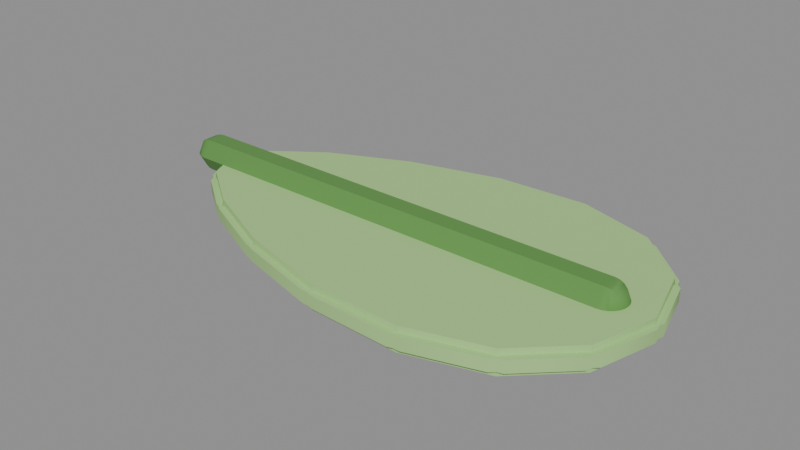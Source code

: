 # Source: wind_leaf.blend  (saved by Blender 4.5.92; exported with 4.5.12 LTS)
import bpy
from mathutils import Matrix  # noqa: F401  (used for matrix-valued properties, if any)

bpy.ops.wm.read_factory_settings(use_empty=True)
scene = bpy.context.scene
scene.name = 'Scene'

# ---- materials (node trees are filled in below, after node groups)
mat_leaf = bpy.data.materials.new('Leaf')
mat_vein = bpy.data.materials.new('Vein')

# ---- material node trees
mat_leaf.use_nodes = True; mat_leaf.node_tree.nodes.clear()
_N = mat_leaf.node_tree.nodes; _L = mat_leaf.node_tree.links
n0 = _N.new('ShaderNodeBsdfPrincipled'); n0.name = 'Principled BSDF'; n0.location = (-200, 100)
n0.inputs[0].default_value = (0.3916, 0.6584, 0.2423, 1.0)
n0.inputs[2].default_value = 0.8
n1 = _N.new('ShaderNodeOutputMaterial'); n1.name = 'Material Output'; n1.location = (200, 100)
_L.new(n0.outputs[0], n1.inputs[0])
n1.is_active_output = True
mat_vein.use_nodes = True; mat_vein.node_tree.nodes.clear()
_N = mat_vein.node_tree.nodes; _L = mat_vein.node_tree.links
n0 = _N.new('ShaderNodeBsdfPrincipled'); n0.name = 'Principled BSDF'; n0.location = (-200, 100)
n0.inputs[0].default_value = (0.1095, 0.2831, 0.06301, 1.0)
n0.inputs[2].default_value = 0.8
n1 = _N.new('ShaderNodeOutputMaterial'); n1.name = 'Material Output'; n1.location = (200, 100)
_L.new(n0.outputs[0], n1.inputs[0])
n1.is_active_output = True

# ---- meshes
me_windleaf = bpy.data.meshes.new('WindLeaf')
me_windleaf.from_pydata([(-0.084, 0.006, 0.004), (-0.08555, 0.002898, -0.001019), (-0.08555, -0.002898, -0.001019), (-0.08555, -0.005796, 0.004), (-0.08555, -0.002898, 0.009019), (-0.08555, 0.002898, 0.009019), (-0.08555, 0.005796, 0.004), (-0.087, 0.002598, -0.0005), (-0.087, -0.002598, -0.0005), (-0.087, -0.005196, 0.004), (-0.087, -0.002598, 0.0085), (-0.087, 0.002598, 0.0085), (-0.087, 0.005196, 0.004), (-0.08824, 0.002121, 0.0003258), (-0.08824, -0.002121, 0.0003258), (-0.08824, -0.004243, 0.004), (-0.08824, -0.002121, 0.007674), (-0.08824, 0.002121, 0.007674), (-0.08824, 0.004243, 0.004), (-0.0892, 0.0015, 0.001402), (-0.0892, -0.0015, 0.001402), (-0.0892, -0.003, 0.004), (-0.0892, -0.0015, 0.006598), (-0.0892, 0.0015, 0.006598), (-0.0892, 0.003, 0.004), (-0.0898, 0.0007765, 0.002655), (-0.0898, -0.0007765, 0.002655), (-0.0898, -0.001553, 0.004), (-0.0898, -0.0007765, 0.005345), (-0.0898, 0.0007765, 0.005345), (-0.0898, 0.001553, 0.004), (-0.09, 0.0, 0.004), (0.07947, -0.001927, -0.002), (0.07792, -5.821e-11, -0.004), (0.07947, 0.001927, -0.002), (0.07773, -0.0006969, -0.002), (0.07816, 1.208e-10, -0.001897), (0.07773, 0.0006969, -0.002), (0.07893, 8.149e-10, -0.002), (0.07444, 0.02007, -0.002), (0.07213, 0.02093, -0.004), (0.07246, 0.02338, -0.002), (0.07232, 0.02023, -0.002), (0.07234, 0.02105, -0.001897), (0.07161, 0.02143, -0.002), (0.073, 0.02145, -0.002), (0.05801, 0.03719, -0.002), (0.05553, 0.03679, -0.004), (0.05465, 0.03914, -0.002), (0.05608, 0.03627, -0.002), (0.05568, 0.03705, -0.001897), (0.05481, 0.03701, -0.002), (0.0561, 0.03776, -0.002), (0.03253, 0.04577, -0.002), (0.03036, 0.04433, -0.004), (0.02862, 0.04626, -0.002), (0.03116, 0.0441, -0.002), (0.03042, 0.04474, -0.001897), (0.02953, 0.0443, -0.002), (0.03053, 0.04569, -0.002), (0.001998, 0.04509, -0.002), (0.0003063, 0.04301, -0.004), (-0.001932, 0.04448, -0.002), (0.001196, 0.04305, -0.002), (0.0002268, 0.04353, -0.001897), (-0.0005542, 0.04278, -0.002), (6.614e-05, 0.04457, -0.002), (-0.02868, 0.03732, -0.002), (-0.02994, 0.03491, -0.004), (-0.03244, 0.03598, -0.002), (-0.02905, 0.03515, -0.002), (-0.03013, 0.03545, -0.001897), (-0.03078, 0.03453, -0.002), (-0.03051, 0.0365, -0.002), (-0.05475, 0.02589, -0.002), (-0.05556, 0.02333, -0.004), (-0.05819, 0.02389, -0.002), (-0.05474, 0.0237, -0.002), (-0.05583, 0.02379, -0.001897), (-0.05628, 0.0228, -0.002), (-0.05636, 0.02472, -0.002), (-0.07229, 0.01362, -0.002), (-0.07233, 0.01112, -0.004), (-0.07479, 0.01065, -0.002), (-0.07172, 0.01157, -0.002), (-0.07255, 0.0113, -0.001897), (-0.07266, 0.01045, -0.002), (-0.07317, 0.01183, -0.002), (-0.07912, 0.001797, -0.002), (-0.07777, -5.821e-11, -0.004), (-0.07912, -0.001797, -0.002), (-0.07801, -1.746e-10, -0.002), (-0.07479, -0.01065, -0.002), (-0.07233, -0.01112, -0.004), (-0.07229, -0.01362, -0.002), (-0.07266, -0.01045, -0.002), (-0.07255, -0.0113, -0.001897), (-0.07172, -0.01157, -0.002), (-0.07317, -0.01183, -0.002), (-0.05819, -0.02389, -0.002), (-0.05556, -0.02333, -0.004), (-0.05475, -0.02589, -0.002), (-0.05628, -0.0228, -0.002), (-0.05583, -0.02379, -0.001897), (-0.05474, -0.0237, -0.002), (-0.05636, -0.02472, -0.002), (-0.03244, -0.03598, -0.002), (-0.02994, -0.03491, -0.004), (-0.02868, -0.03732, -0.002), (-0.03078, -0.03453, -0.002), (-0.03013, -0.03545, -0.001897), (-0.02905, -0.03515, -0.002), (-0.03051, -0.0365, -0.002), (-0.001932, -0.04448, -0.002), (0.0003063, -0.04301, -0.004), (0.001998, -0.04509, -0.002), (-0.0005542, -0.04278, -0.002), (0.0002268, -0.04353, -0.001897), (0.001196, -0.04305, -0.002), (6.614e-05, -0.04457, -0.002), (0.02862, -0.04626, -0.002), (0.03036, -0.04433, -0.004), (0.03253, -0.04577, -0.002), (0.02953, -0.0443, -0.002), (0.03042, -0.04474, -0.001897), (0.03116, -0.0441, -0.002), (0.03053, -0.04569, -0.002), (0.05465, -0.03914, -0.002), (0.05553, -0.03679, -0.004), (0.05801, -0.03719, -0.002), (0.05481, -0.03701, -0.002), (0.05568, -0.03705, -0.001897), (0.05608, -0.03627, -0.002), (0.0561, -0.03776, -0.002), (0.07444, -0.02007, -0.002), (0.07246, -0.02338, -0.002), (0.07213, -0.02093, -0.004), (0.073, -0.02145, -0.002), (0.07234, -0.02105, -0.001897), (0.07161, -0.02143, -0.002), (0.07232, -0.02023, -0.002), (0.07947, 0.001927, 0.002), (0.07792, 5.821e-11, 0.004), (0.07947, -0.001927, 0.002), (0.07773, 0.0006969, 0.002), (0.07816, -7.653e-10, 0.001897), (0.07773, -0.0006969, 0.002), (0.07893, -8.149e-10, 0.002), (0.07444, 0.02007, 0.002), (0.07246, 0.02338, 0.002), (0.07213, 0.02093, 0.004), (0.073, 0.02145, 0.002), (0.07234, 0.02105, 0.001897), (0.07161, 0.02143, 0.002), (0.07232, 0.02023, 0.002), (0.05801, 0.03719, 0.002), (0.05465, 0.03914, 0.002), (0.05553, 0.03679, 0.004), (0.0561, 0.03776, 0.002), (0.05568, 0.03705, 0.001897), (0.05481, 0.03701, 0.002), (0.05608, 0.03627, 0.002), (0.03253, 0.04577, 0.002), (0.02862, 0.04626, 0.002), (0.03036, 0.04433, 0.004), (0.03053, 0.04569, 0.002), (0.03042, 0.04474, 0.001897), (0.02953, 0.0443, 0.002), (0.03116, 0.0441, 0.002), (0.001998, 0.04509, 0.002), (-0.001932, 0.04448, 0.002), (0.0003063, 0.04301, 0.004), (6.614e-05, 0.04457, 0.002), (0.0002268, 0.04353, 0.001897), (-0.0005542, 0.04278, 0.002), (0.001196, 0.04305, 0.002), (-0.02868, 0.03732, 0.002), (-0.03244, 0.03598, 0.002), (-0.02994, 0.03491, 0.004), (-0.03051, 0.0365, 0.002), (-0.03013, 0.03545, 0.001897), (-0.03078, 0.03453, 0.002), (-0.02905, 0.03515, 0.002), (-0.05475, 0.02589, 0.002), (-0.05819, 0.02389, 0.002), (-0.05556, 0.02333, 0.004), (-0.05636, 0.02472, 0.002), (-0.05583, 0.02379, 0.001897), (-0.05628, 0.0228, 0.002), (-0.05474, 0.0237, 0.002), (-0.07229, 0.01362, 0.002), (-0.07479, 0.01065, 0.002), (-0.07233, 0.01112, 0.004), (-0.07317, 0.01183, 0.002), (-0.07255, 0.0113, 0.001897), (-0.07266, 0.01045, 0.002), (-0.07172, 0.01157, 0.002), (-0.07912, 0.001797, 0.002), (-0.07912, -0.001797, 0.002), (-0.07777, 5.821e-11, 0.004), (-0.07801, 1.455e-10, 0.002), (-0.07479, -0.01065, 0.002), (-0.07229, -0.01362, 0.002), (-0.07233, -0.01112, 0.004), (-0.07317, -0.01183, 0.002), (-0.07255, -0.0113, 0.001897), (-0.07172, -0.01157, 0.002), (-0.07266, -0.01045, 0.002), (-0.05819, -0.02389, 0.002), (-0.05475, -0.02589, 0.002), (-0.05556, -0.02333, 0.004), (-0.05636, -0.02472, 0.002), (-0.05583, -0.02379, 0.001897), (-0.05474, -0.0237, 0.002), (-0.05628, -0.0228, 0.002), (-0.03244, -0.03598, 0.002), (-0.02868, -0.03732, 0.002), (-0.02994, -0.03491, 0.004), (-0.03051, -0.0365, 0.002), (-0.03013, -0.03545, 0.001897), (-0.02905, -0.03515, 0.002), (-0.03078, -0.03453, 0.002), (-0.001932, -0.04448, 0.002), (0.001998, -0.04509, 0.002), (0.0003063, -0.04301, 0.004), (6.614e-05, -0.04457, 0.002), (0.0002268, -0.04353, 0.001897), (0.001196, -0.04305, 0.002), (-0.0005542, -0.04278, 0.002), (0.02862, -0.04626, 0.002), (0.03253, -0.04577, 0.002), (0.03036, -0.04433, 0.004), (0.03053, -0.04569, 0.002), (0.03042, -0.04474, 0.001897), (0.03116, -0.0441, 0.002), (0.02953, -0.0443, 0.002), (0.05465, -0.03914, 0.002), (0.05801, -0.03719, 0.002), (0.05553, -0.03679, 0.004), (0.0561, -0.03776, 0.002), (0.05568, -0.03705, 0.001897), (0.05608, -0.03627, 0.002), (0.05481, -0.03701, 0.002), (0.07246, -0.02338, 0.002), (0.07444, -0.02007, 0.002), (0.07213, -0.02093, 0.004), (0.073, -0.02145, 0.002), (0.07234, -0.02105, 0.001897), (0.07232, -0.02023, 0.002), (0.07161, -0.02143, 0.002), (-0.084, 0.003, 0.009196), (-0.084, -0.003, 0.009196), (-0.084, -0.006, 0.004), (-0.084, -0.003, -0.001196), (-0.084, 0.003, -0.001196), (0.064, 0.006, 0.004), (0.064, 0.003, 0.009196), (0.064, -0.003, 0.009196), (0.064, -0.006, 0.004), (0.064, -0.003, -0.001196), (0.064, 0.003, -0.001196), (0.06555, 0.005796, 0.004), (0.06555, 0.002898, 0.009019), (0.06555, -0.002898, 0.009019), (0.06555, -0.005796, 0.004), (0.06555, -0.002898, -0.001019), (0.06555, 0.002898, -0.001019), (0.067, 0.005196, 0.004), (0.067, 0.002598, 0.0085), (0.067, -0.002598, 0.0085), (0.067, -0.005196, 0.004), (0.067, -0.002598, -0.0005), (0.067, 0.002598, -0.0005), (0.06824, 0.004243, 0.004), (0.06824, 0.002121, 0.007674), (0.06824, -0.002121, 0.007674), (0.06824, -0.004243, 0.004), (0.06824, -0.002121, 0.0003258), (0.06824, 0.002121, 0.0003258), (0.0692, 0.003, 0.004), (0.0692, 0.0015, 0.006598), (0.0692, -0.0015, 0.006598), (0.0692, -0.003, 0.004), (0.0692, -0.0015, 0.001402), (0.0692, 0.0015, 0.001402), (0.0698, 0.001553, 0.004), (0.0698, 0.0007765, 0.005345), (0.0698, -0.0007765, 0.005345), (0.0698, -0.001553, 0.004), (0.0698, -0.0007765, 0.002655), (0.0698, 0.0007765, 0.002655), (0.07, 0.0, 0.004)], [], [(31, 28, 29), (31, 29, 30), (19, 24, 18, 13), (20, 19, 13, 14), (21, 20, 14, 15), (22, 21, 15, 16), (23, 22, 16, 17), (24, 23, 17, 18), (25, 30, 24, 19), (26, 25, 19, 20), (27, 26, 20, 21), (28, 27, 21, 22), (29, 28, 22, 23), (30, 29, 23, 24), (31, 30, 25), (31, 25, 26), (31, 26, 27), (31, 27, 28), (32, 35, 36, 38), (33, 37, 36, 35), (34, 38, 36, 37), (39, 42, 43, 45), (40, 44, 43, 42), (41, 45, 43, 44), (46, 49, 50, 52), (47, 51, 50, 49), (48, 52, 50, 51), (53, 56, 57, 59), (54, 58, 57, 56), (55, 59, 57, 58), (60, 63, 64, 66), (61, 65, 64, 63), (62, 66, 64, 65), (67, 70, 71, 73), (68, 72, 71, 70), (69, 73, 71, 72), (74, 77, 78, 80), (75, 79, 78, 77), (76, 80, 78, 79), (81, 84, 85, 87), (82, 86, 85, 84), (83, 87, 85, 86), (92, 95, 96, 98), (93, 97, 96, 95), (94, 98, 96, 97), (99, 102, 103, 105), (100, 104, 103, 102), (101, 105, 103, 104), (106, 109, 110, 112), (107, 111, 110, 109), (108, 112, 110, 111), (113, 116, 117, 119), (114, 118, 117, 116), (115, 119, 117, 118), (120, 123, 124, 126), (121, 125, 124, 123), (122, 126, 124, 125), (127, 130, 131, 133), (128, 132, 131, 130), (129, 133, 131, 132), (134, 137, 138, 140), (135, 139, 138, 137), (136, 140, 138, 139), (141, 144, 145, 147), (142, 146, 145, 144), (143, 147, 145, 146), (148, 151, 152, 154), (149, 153, 152, 151), (150, 154, 152, 153), (155, 158, 159, 161), (156, 160, 159, 158), (157, 161, 159, 160), (162, 165, 166, 168), (163, 167, 166, 165), (164, 168, 166, 167), (169, 172, 173, 175), (170, 174, 173, 172), (171, 175, 173, 174), (176, 179, 180, 182), (177, 181, 180, 179), (178, 182, 180, 181), (183, 186, 187, 189), (184, 188, 187, 186), (185, 189, 187, 188), (190, 193, 194, 196), (191, 195, 194, 193), (192, 196, 194, 195), (201, 204, 205, 207), (202, 206, 205, 204), (203, 207, 205, 206), (208, 211, 212, 214), (209, 213, 212, 211), (210, 214, 212, 213), (215, 218, 219, 221), (216, 220, 219, 218), (217, 221, 219, 220), (222, 225, 226, 228), (223, 227, 226, 225), (224, 228, 226, 227), (229, 232, 233, 235), (230, 234, 233, 232), (231, 235, 233, 234), (236, 239, 240, 242), (237, 241, 240, 239), (238, 242, 240, 241), (243, 246, 247, 249), (244, 248, 247, 246), (245, 249, 247, 248), (136, 33, 35, 140), (140, 35, 32, 134), (33, 40, 42, 37), (37, 42, 39, 34), (40, 47, 49, 44), (44, 49, 46, 41), (47, 54, 56, 51), (51, 56, 53, 48), (54, 61, 63, 58), (58, 63, 60, 55), (61, 68, 70, 65), (65, 70, 67, 62), (68, 75, 77, 72), (72, 77, 74, 69), (75, 82, 84, 79), (79, 84, 81, 76), (82, 89, 91, 86), (86, 91, 88, 83), (89, 93, 95, 91), (91, 95, 92, 90), (93, 100, 102, 97), (97, 102, 99, 94), (100, 107, 109, 104), (104, 109, 106, 101), (107, 114, 116, 111), (111, 116, 113, 108), (114, 121, 123, 118), (118, 123, 120, 115), (121, 128, 130, 125), (125, 130, 127, 122), (128, 136, 139, 132), (132, 139, 135, 129), (141, 148, 154, 144), (144, 154, 150, 142), (149, 155, 161, 153), (153, 161, 157, 150), (156, 162, 168, 160), (160, 168, 164, 157), (163, 169, 175, 167), (167, 175, 171, 164), (170, 176, 182, 174), (174, 182, 178, 171), (177, 183, 189, 181), (181, 189, 185, 178), (184, 190, 196, 188), (188, 196, 192, 185), (191, 197, 200, 195), (195, 200, 199, 192), (198, 201, 207, 200), (200, 207, 203, 199), (202, 208, 214, 206), (206, 214, 210, 203), (209, 215, 221, 213), (213, 221, 217, 210), (216, 222, 228, 220), (220, 228, 224, 217), (223, 229, 235, 227), (227, 235, 231, 224), (230, 236, 242, 234), (234, 242, 238, 231), (237, 243, 249, 241), (241, 249, 245, 238), (244, 143, 146, 248), (248, 146, 142, 245), (76, 184, 186, 80), (80, 186, 183, 74), (176, 67, 73, 179), (179, 73, 69, 177), (129, 237, 239, 133), (133, 239, 236, 127), (229, 120, 126, 232), (232, 126, 122, 230), (83, 191, 193, 87), (87, 193, 190, 81), (34, 141, 147, 38), (38, 147, 143, 32), (243, 135, 137, 246), (246, 137, 134, 244), (90, 198, 200, 91), (91, 200, 197, 88), (41, 149, 151, 45), (45, 151, 148, 39), (94, 202, 204, 98), (98, 204, 201, 92), (48, 156, 158, 52), (52, 158, 155, 46), (101, 209, 211, 105), (105, 211, 208, 99), (55, 163, 165, 59), (59, 165, 162, 53), (108, 216, 218, 112), (112, 218, 215, 106), (62, 170, 172, 66), (66, 172, 169, 60), (115, 223, 225, 119), (119, 225, 222, 113), (134, 32, 143, 244), (33, 136, 128, 121, 114, 107, 100, 93, 89, 82, 75, 68, 61, 54, 47, 40), (34, 39, 148, 141), (41, 46, 155, 149), (48, 53, 162, 156), (55, 60, 169, 163), (62, 67, 176, 170), (69, 74, 183, 177), (76, 81, 190, 184), (83, 88, 197, 191), (90, 92, 201, 198), (94, 99, 208, 202), (101, 106, 215, 209), (108, 113, 222, 216), (115, 120, 229, 223), (122, 127, 236, 230), (129, 135, 243, 237), (142, 150, 157, 164, 171, 178, 185, 192, 199, 203, 210, 217, 224, 231, 238, 245), (18, 17, 11, 12), (17, 16, 10, 11), (16, 15, 9, 10), (15, 14, 8, 9), (14, 13, 7, 8), (13, 18, 12, 7), (12, 11, 5, 6), (11, 10, 4, 5), (10, 9, 3, 4), (9, 8, 2, 3), (8, 7, 1, 2), (7, 12, 6, 1), (6, 5, 250, 0), (5, 4, 251, 250), (4, 3, 252, 251), (3, 2, 253, 252), (2, 1, 254, 253), (1, 6, 0, 254), (0, 250, 256, 255), (250, 251, 257, 256), (251, 252, 258, 257), (252, 253, 259, 258), (253, 254, 260, 259), (254, 0, 255, 260), (255, 256, 262, 261), (256, 257, 263, 262), (257, 258, 264, 263), (258, 259, 265, 264), (259, 260, 266, 265), (260, 255, 261, 266), (261, 262, 268, 267), (262, 263, 269, 268), (263, 264, 270, 269), (264, 265, 271, 270), (265, 266, 272, 271), (266, 261, 267, 272), (267, 268, 274, 273), (268, 269, 275, 274), (269, 270, 276, 275), (270, 271, 277, 276), (271, 272, 278, 277), (272, 267, 273, 278), (273, 274, 280, 279), (274, 275, 281, 280), (275, 276, 282, 281), (276, 277, 283, 282), (277, 278, 284, 283), (278, 273, 279, 284), (279, 280, 286, 285), (280, 281, 287, 286), (281, 282, 288, 287), (282, 283, 289, 288), (283, 284, 290, 289), (284, 279, 285, 290), (285, 286, 291), (286, 287, 291), (287, 288, 291), (288, 289, 291), (289, 290, 291), (290, 285, 291)])
me_windleaf.polygons.foreach_set('use_smooth', [True] * 282)
me_windleaf.polygons.foreach_set('material_index', [1, 1, 1, 1, 1, 1, 1, 1, 1, 1, 1, 1, 1, 1, 1, 1, 1, 1, 0, 0, 0, 0, 0, 0, 0, 0, 0, 0, 0, 0, 0, 0, 0, 0, 0, 0, 0, 0, 0, 0, 0, 0, 0, 0, 0, 0, 0, 0, 0, 0, 0, 0, 0, 0, 0, 0, 0, 0, 0, 0, 0, 0, 0, 0, 0, 0, 0, 0, 0, 0, 0, 0, 0, 0, 0, 0, 0, 0, 0, 0, 0, 0, 0, 0, 0, 0, 0, 0, 0, 0, 0, 0, 0, 0, 0, 0, 0, 0, 0, 0, 0, 0, 0, 0, 0, 0, 0, 0, 0, 0, 0, 0, 0, 0, 0, 0, 0, 0, 0, 0, 0, 0, 0, 0, 0, 0, 0, 0, 0, 0, 0, 0, 0, 0, 0, 0, 0, 0, 0, 0, 0, 0, 0, 0, 0, 0, 0, 0, 0, 0, 0, 0, 0, 0, 0, 0, 0, 0, 0, 0, 0, 0, 0, 0, 0, 0, 0, 0, 0, 0, 0, 0, 0, 0, 0, 0, 0, 0, 0, 0, 0, 0, 0, 0, 0, 0, 0, 0, 0, 0, 0, 0, 0, 0, 0, 0, 0, 0, 0, 0, 0, 0, 0, 0, 0, 0, 0, 0, 0, 0, 0, 0, 0, 0, 0, 0, 0, 0, 0, 0, 0, 0, 1, 1, 1, 1, 1, 1, 1, 1, 1, 1, 1, 1, 1, 1, 1, 1, 1, 1, 1, 1, 1, 1, 1, 1, 1, 1, 1, 1, 1, 1, 1, 1, 1, 1, 1, 1, 1, 1, 1, 1, 1, 1, 1, 1, 1, 1, 1, 1, 1, 1, 1, 1, 1, 1, 1, 1, 1, 1, 1, 1])
_k = set([(0, 6), (0, 255), (1, 7), (1, 254), (2, 8), (2, 253), (3, 9), (3, 252), (4, 10), (4, 251), (5, 11), (5, 250), (6, 12), (32, 38), (32, 134), (33, 40), (33, 136), (34, 38), (34, 39), (35, 36), (35, 140), (36, 37), (37, 42), (39, 45), (40, 47), (41, 45), (41, 46), (42, 43), (43, 44), (44, 49), (46, 52), (47, 54), (48, 52), (48, 53), (49, 50), (50, 51), (51, 56), (53, 59), (54, 61), (55, 59), (55, 60), (56, 57), (57, 58), (58, 63), (60, 66), (61, 68), (62, 66), (62, 67), (63, 64), (64, 65), (65, 70), (67, 73), (68, 75), (69, 73), (69, 74), (70, 71), (71, 72), (72, 77), (74, 80), (75, 82), (76, 80), (76, 81), (77, 78), (78, 79), (79, 84), (81, 87), (82, 89), (83, 87), (83, 88), (84, 85), (85, 86), (86, 91), (88, 91), (88, 197), (89, 93), (90, 91), (90, 92), (90, 198), (91, 95), (91, 200), (92, 98), (93, 100), (94, 98), (94, 99), (95, 96), (96, 97), (97, 102), (99, 105), (100, 107), (101, 105), (101, 106), (102, 103), (103, 104), (104, 109), (106, 112), (107, 114), (108, 112), (108, 113), (109, 110), (110, 111), (111, 116), (113, 119), (114, 121), (115, 119), (115, 120), (116, 117), (117, 118), (118, 123), (120, 126), (121, 128), (122, 126), (122, 127), (123, 124), (124, 125), (125, 130), (127, 133), (128, 136), (129, 133), (129, 135), (130, 131), (131, 132), (132, 139), (134, 137), (135, 137), (138, 139), (138, 140), (141, 147), (141, 148), (142, 150), (142, 245), (143, 147), (143, 244), (144, 145), (144, 154), (145, 146), (146, 248), (148, 151), (149, 151), (149, 155), (150, 157), (152, 153), (152, 154), (153, 161), (155, 158), (156, 158), (156, 162), (157, 164), (159, 160), (159, 161), (160, 168), (162, 165), (163, 165), (163, 169), (164, 171), (166, 167), (166, 168), (167, 175), (169, 172), (170, 172), (170, 176), (171, 178), (173, 174), (173, 175), (174, 182), (176, 179), (177, 179), (177, 183), (178, 185), (180, 181), (180, 182), (181, 189), (183, 186), (184, 186), (184, 190), (185, 192), (187, 188), (187, 189), (188, 196), (190, 193), (191, 193), (191, 197), (192, 199), (194, 195), (194, 196), (195, 200), (197, 200), (198, 200), (198, 201), (199, 203), (200, 207), (201, 204), (202, 204), (202, 208), (203, 210), (205, 206), (205, 207), (206, 214), (208, 211), (209, 211), (209, 215), (210, 217), (212, 213), (212, 214), (213, 221), (215, 218), (216, 218), (216, 222), (217, 224), (219, 220), (219, 221), (220, 228), (222, 225), (223, 225), (223, 229), (224, 231), (226, 227), (226, 228), (227, 235), (229, 232), (230, 232), (230, 236), (231, 238), (233, 234), (233, 235), (234, 242), (236, 239), (237, 239), (237, 243), (238, 245), (240, 241), (240, 242), (241, 249), (243, 246), (244, 246), (247, 248), (247, 249), (250, 256), (251, 257), (252, 258), (253, 259), (254, 260), (255, 261), (256, 262), (257, 263), (258, 264), (259, 265), (260, 266), (261, 267), (262, 268), (263, 269), (264, 270), (265, 271), (266, 272)])
me_windleaf.attributes.new('sharp_edge', 'BOOLEAN', 'EDGE').data.foreach_set('value', [ (min(e.vertices), max(e.vertices)) in _k for e in me_windleaf.edges])
me_windleaf.materials.append(mat_leaf)
me_windleaf.materials.append(mat_vein)
me_windleaf.update()

# ---- objects
ob_windleaf = bpy.data.objects.new('WindLeaf', me_windleaf)

# ---- transforms, parenting, visibility, modifiers, constraints
ob_windleaf.location = (0.0, 0.0, 0.0)

# ---- collection membership
scene.collection.objects.link(ob_windleaf)

# ---- scene / render settings (as saved in the file)
scene.frame_start = 1; scene.frame_end = 250; scene.frame_set(1)
scene.render.engine = 'BLENDER_EEVEE_NEXT'
bpy.context.view_layer.update()

# ---- added for rendering (the .blend has no active camera and no usable light): camera, sun + grey world if the file has none
cam_auto = bpy.data.cameras.new('AutoCamera')
cam_auto.lens = 50.0
cam_auto.sensor_width = 36.0
cam_auto.clip_end = 1000.0
ob_auto_camera = bpy.data.objects.new('AutoCamera', cam_auto)
scene.collection.objects.link(ob_auto_camera)
ob_auto_camera.location = (0.179778, -0.222054, 0.150634)
ob_auto_camera.rotation_euler = (1.09748, -7.21219e-08, 0.694738)
scene.camera = ob_auto_camera
light_auto_sun = bpy.data.lights.new('AutoSun', 'SUN')
light_auto_sun.energy = 3.0
light_auto_sun.angle = 0.0523599
ob_auto_sun = bpy.data.objects.new('AutoSun', light_auto_sun)
scene.collection.objects.link(ob_auto_sun)
ob_auto_sun.rotation_euler = (0.872665, 0.174533, 0.523599)
if scene.world is None:
    world_auto = bpy.data.worlds.new('AutoWorld')
    world_auto.color = (0.3, 0.3, 0.3)
    scene.world = world_auto
bpy.context.view_layer.update()
